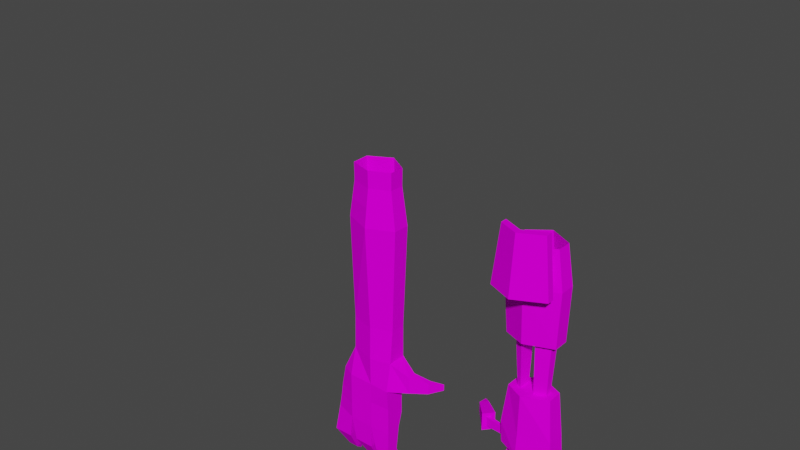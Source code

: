 # Source: MODEL_MODELVIEW_HANDS.blend  (saved by Blender 2.83.18; exported with 4.5.12 LTS)
import bpy
from mathutils import Matrix  # noqa: F401  (used for matrix-valued properties, if any)

bpy.ops.wm.read_factory_settings(use_empty=True)
scene = bpy.context.scene
scene.name = 'Scene'

# ---- images (referenced by path relative to the original .blend; pixels are not part of the script)
import os
ASSET_DIR = os.environ.get("B2B_ASSET_DIR", "")  # directory of the original .blend (textures are referenced by path, not embedded)
HERE = os.path.dirname(os.path.abspath(__file__))  # packed textures are extracted next to this script under _unpacked/

def load_image(name, relpath, width, height, colorspace="sRGB"):
    """Load a texture the original file referenced (path relative to the .blend, or extracted next to this script)."""
    p = next((c for c in (os.path.join(HERE, relpath), os.path.join(ASSET_DIR, relpath)) if relpath and os.path.exists(c)), "")
    if p:
        img = bpy.data.images.load(p, check_existing=True)
        img.name = name
    else:  # same state as the original file: an image datablock whose file is absent (Cycles renders it pink)
        img = bpy.data.images.new(name, width, height)
        img.source = "FILE"
        img.filepath = "//" + (relpath or name)
    img.colorspace_settings.name = colorspace
    return img
img_ms_modelview_wep_00_txt_png = load_image('MS_MODELVIEW_WEP_00_TXT.png', 'MS_MODELVIEW_WEP_00_TXT.png', 1024, 1024, 'sRGB')

# ---- materials (node trees are filled in below, after node groups)
mat_material = bpy.data.materials.new('Material')
mat_material.use_transparent_shadow = False

# ---- material node trees
mat_material.use_nodes = True; mat_material.node_tree.nodes.clear()
_N = mat_material.node_tree.nodes; _L = mat_material.node_tree.links
n0 = _N.new('ShaderNodeOutputMaterial'); n0.name = 'Material Output'; n0.location = (300, 300)
n1 = _N.new('ShaderNodeBsdfPrincipled'); n1.name = 'Principled BSDF'; n1.location = (10, 300)
n1.distribution = 'GGX'
n1.subsurface_method = 'BURLEY'
n1.inputs[3].default_value = 1.45
n1.inputs[13].default_value = 0.0
n1.inputs[27].default_value = (0.0, 0.0, 0.0, 1.0)
n1.inputs[28].default_value = 1.0
n2 = _N.new('ShaderNodeTexImage'); n2.name = 'Image Texture'; n2.location = (-280, 280)
n2.image = img_ms_modelview_wep_00_txt_png
n2.interpolation = 'Closest'
_L.new(n1.outputs[0], n0.inputs[0])
_L.new(n2.outputs[0], n1.inputs[0])
n0.is_active_output = True

# ---- world
world_world = bpy.data.worlds.new('World'); scene.world = world_world
world_world.use_nodes = True; world_world.node_tree.nodes.clear()
_N = world_world.node_tree.nodes; _L = world_world.node_tree.links
n0 = _N.new('ShaderNodeOutputWorld'); n0.name = 'World Output'; n0.location = (300, 300)
n1 = _N.new('ShaderNodeBackground'); n1.name = 'Background'; n1.location = (10, 300)
n1.inputs[0].default_value = (0.05088, 0.05088, 0.05088, 1.0)
_L.new(n1.outputs[0], n0.inputs[0])
n0.is_active_output = True
world_world.color = (0.05088, 0.05088, 0.05088)
world_world.use_sun_shadow = False
world_world.sun_shadow_jitter_overblur = 0.0

# ---- meshes
me_cube_002 = bpy.data.meshes.new('Cube.002')
me_cube_002.from_pydata([(0.04424, -0.0004766, -0.09646), (0.0763, 0.00727, -0.09578), (0.05274, -0.0004766, -0.09646), (0.06779, 0.00727, -0.09578), (0.0763, -0.0004766, -0.09646), (0.04424, 0.00727, -0.09578), (0.06779, -0.0004766, -0.09646), (0.05274, 0.00727, -0.09578), (0.0431, -0.009869, -0.07533), (0.0431, -0.004579, -0.07487), (0.05388, -0.009869, -0.07533), (0.05388, -0.004579, -0.07487), (0.04579, -0.01104, -0.05205), (0.04579, -0.0002047, -0.05227), (0.05006, -0.0108, -0.05248), (0.05006, -0.0005505, -0.05244), (0.04667, 0.007421, -0.1031), (0.05031, 0.007421, -0.1031), (0.06666, -0.009869, -0.07533), (0.06666, -0.004579, -0.07487), (0.07743, -0.009869, -0.07533), (0.07743, -0.004579, -0.07487), (0.07048, -0.01064, -0.05266), (0.07048, -0.0007695, -0.05266), (0.07361, -0.01064, -0.05266), (0.07361, -0.0007695, -0.05266), (0.07022, 0.007421, -0.1031), (0.07387, 0.007421, -0.1031), (0.1032, 0.00727, -0.09578), (0.09473, 0.00727, -0.09578), (0.1032, -0.0004766, -0.09646), (0.09473, -0.0004766, -0.09646), (0.09359, -0.009869, -0.07533), (0.09359, -0.004579, -0.07487), (0.1044, -0.009869, -0.07533), (0.1044, -0.004579, -0.07487), (0.09741, -0.01029, -0.05248), (0.0974, -0.0001704, -0.0523), (0.09938, -0.01004, -0.05178), (0.0994, 0.0002859, -0.05263), (0.09716, 0.007421, -0.1031), (0.1008, 0.007421, -0.1031), (0.0758, -0.006445, -0.02566), (0.05257, -0.003616, -0.007394), (0.05246, -0.0006314, -0.007539), (0.07086, -0.01419, 0.00738), (0.05209, -0.0005219, -0.001107), (0.05187, -0.003569, -0.0009811), (0.09068, 0.002416, -0.01112), (0.06502, 0.00241, -0.011), (0.09473, -0.007017, 0.00738), (0.06502, -0.006409, -0.01011), (0.09473, 0.00814, 0.00738), (0.01961, 0.01074, -0.0005039), (0.01961, 0.01074, -0.008379), (0.02425, 0.01624, -0.0005039), (0.02425, 0.01624, -0.008379), (0.03507, -0.001434, -0.0003315), (0.0371, 0.0009814, -0.0003315), (0.03507, -0.001434, -0.008551), (0.0371, 0.0009814, -0.008551), (0.07658, 0.008211, 0.04185), (0.07082, 0.01043, 0.00738), (0.0188, 0.02025, -0.002754), (0.0188, 0.02025, -0.006129), (0.09068, -0.003114, -0.01023), (0.0758, 0.001924, -0.02566), (0.06176, -0.002856, 0.04185), (0.06176, 0.003954, 0.04185), (0.07656, -0.004773, 0.04185), (0.08512, 0.004638, 0.04185), (0.08515, -0.000864, 0.04185), (0.07083, 0.02241, 0.132), (0.05543, -0.009903, 0.1372), (0.04931, 0.006329, 0.1307), (0.07578, -0.01432, 0.1381), (0.09412, 0.00814, 0.1315), (0.08819, -0.007417, 0.1378), (0.05327, -0.001717, -0.02951), (0.05327, -0.006445, -0.02951), (0.09377, -0.0004352, -0.02985), (0.09377, -0.006445, -0.02985), (0.08478, -0.006661, 0.1577), (0.08879, 0.00814, 0.1628), (0.07097, 0.01653, 0.1632), (0.0545, 0.006329, 0.1622), (0.05875, -0.008699, 0.1573), (0.07587, -0.01162, 0.158), (-0.05336, -0.0004766, -0.09646), (-0.08418, 0.00727, -0.09578), (-0.06231, -0.0004766, -0.09646), (-0.07568, 0.00727, -0.09578), (-0.08418, -0.0004766, -0.09646), (-0.05336, 0.00727, -0.09578), (-0.07568, -0.0004766, -0.09646), (-0.06231, 0.00727, -0.09578), (-0.05336, -0.01267, -0.07557), (-0.05336, -0.001778, -0.07462), (-0.06626, -0.01267, -0.07557), (-0.06626, -0.001778, -0.07462), (-0.05336, -0.01221, -0.05374), (-0.05336, 0.0009436, -0.05374), (-0.07039, -0.01371, -0.05374), (-0.07039, 0.004485, -0.05374), (-0.05624, 0.007421, -0.1031), (-0.05988, 0.007421, -0.1031), (-0.07173, -0.01267, -0.07557), (-0.07173, -0.001778, -0.07462), (-0.08813, -0.01267, -0.07557), (-0.08813, -0.001778, -0.07462), (-0.05336, 0.004757, -0.04086), (-0.07039, -0.01371, -0.04086), (-0.09139, -0.01371, -0.05374), (-0.09139, 0.004485, -0.05374), (-0.07811, 0.007421, -0.1031), (-0.08175, 0.007421, -0.1031), (-0.1072, 0.00727, -0.09578), (-0.09867, 0.00727, -0.09578), (-0.1072, -0.0004766, -0.09646), (-0.09867, -0.0004766, -0.09646), (-0.09472, -0.01267, -0.07557), (-0.09472, -0.001778, -0.07462), (-0.1111, -0.01267, -0.07557), (-0.1111, -0.001778, -0.07462), (-0.05336, -0.01221, -0.04086), (-0.07039, 0.004757, -0.04086), (-0.1103, -0.007881, -0.05374), (-0.1103, 0.001796, -0.05374), (-0.1011, 0.007421, -0.1031), (-0.1047, 0.007421, -0.1031), (-0.05336, -0.01416, -0.01129), (-0.05336, 0.005196, -0.01129), (-0.07039, -0.01412, 0.01301), (-0.05336, 0.006587, 0.01301), (-0.05336, -0.009258, 0.01301), (-0.07039, 0.005196, -0.01129), (-0.09139, -0.007881, 0.01301), (-0.07039, -0.01371, -0.01129), (-0.09139, 0.00659, 0.01301), (-0.02611, 0.004987, -0.002191), (-0.02611, 0.004987, -0.01129), (-0.02816, 0.0101, -0.002191), (-0.02816, 0.0101, -0.01129), (-0.03845, -0.004099, 0.003715), (-0.03935, 0.003646, 0.003715), (-0.03845, -0.004099, -0.01129), (-0.03935, 0.003646, -0.01129), (-0.07039, 0.01657, 0.04185), (-0.07039, 0.01104, 0.01301), (-0.01964, 0.01695, -0.005566), (-0.01964, 0.01695, -0.01129), (-0.05336, -0.006445, 0.04185), (-0.05336, 0.006587, 0.04185), (-0.07039, -0.01348, 0.04185), (-0.09071, 0.00659, 0.04185), (-0.09071, -0.007881, 0.04185), (-0.07039, 0.02241, 0.1313), (-0.04931, -0.007839, 0.1312), (-0.04931, 0.006587, 0.1307), (-0.07039, -0.01782, 0.1313), (-0.09412, 0.00659, 0.131), (-0.09412, -0.007881, 0.131), (-0.08879, -0.007881, 0.1624), (-0.08879, 0.00659, 0.1624), (-0.07039, 0.01653, 0.1627), (-0.0545, 0.006587, 0.1622), (-0.0545, -0.00596, 0.1626), (-0.07039, -0.0136, 0.1627), (0.07654, 0.01105, 0.08657), (0.08679, 0.006682, 0.08573), (0.05838, -0.003562, 0.0864), (0.05838, 0.005518, 0.08626), (0.08681, -0.001235, 0.08684), (0.07652, -0.006492, 0.08745), (0.05841, -0.0008645, -0.01062), (0.05187, 0.006329, 0.00738), (0.05154, -0.006838, 0.00738), (0.05841, -0.003354, -0.01069), (0.03935, 0.003646, 0.003152), (0.03282, -0.004099, 0.003152), (0.03935, 0.003646, -0.01204), (0.03282, -0.004099, -0.01204), (0.04029, -0.001778, -0.07462), (0.04029, -0.01267, -0.07557), (0.05669, -0.001778, -0.07462), (0.05669, -0.01267, -0.07557), (0.06384, -0.01267, -0.07557), (0.08025, -0.01267, -0.07557), (0.08025, -0.001778, -0.07462), (0.06384, -0.001778, -0.07462), (0.09078, -0.01267, -0.07557), (0.1072, -0.01267, -0.07557), (0.1072, -0.001778, -0.07462), (0.09078, -0.001778, -0.07462), (0.04298, 0.002845, -0.05242), (0.04298, -0.01402, -0.05242), (0.05286, 0.002043, -0.05242), (0.05286, -0.01346, -0.05242), (0.06767, 0.002043, -0.05242), (0.06767, -0.01346, -0.05242), (0.07642, 0.002043, -0.05242), (0.07642, -0.01346, -0.05242), (0.0946, 0.002043, -0.05242), (0.0946, -0.01346, -0.05242), (0.1022, 0.00385, -0.05242), (0.1022, -0.01253, -0.05242), (0.07552, -0.01026, -0.06399), (0.07552, -0.002674, -0.06376), (0.06857, -0.002674, -0.06376), (0.06857, -0.01026, -0.06399), (0.1019, -0.009953, -0.06356), (0.1019, -0.002147, -0.06375), (0.09549, -0.002375, -0.06359), (0.0955, -0.01008, -0.0639), (0.04444, -0.01046, -0.06369), (0.05197, -0.01033, -0.0639), (0.05197, -0.002565, -0.06365), (0.04444, -0.002392, -0.06357), (0.04478, 0.000175, -0.008045), (0.04382, -0.002525, -0.007972), (0.04347, -0.002501, -0.0006563), (0.04459, 0.0002298, -0.0007191), (0.06494, 0.00119, -0.026), (0.09925, 0.004516, -0.03113), (0.06494, -0.006445, -0.026), (0.09925, -0.01207, -0.03113), (0.04788, -0.01207, -0.03113), (0.04788, 0.002724, -0.03113), (0.07201, -0.01207, -0.02438), (0.07201, 0.008314, -0.02438), (0.05278, 0.002603, -0.01097), (0.07627, 0.004859, -0.01094), (0.07627, -0.00761, -0.01012), (0.05278, -0.006932, -0.01053), (0.09631, 0.00814, -0.01072), (0.09631, -0.007237, -0.01072), (0.07064, -0.01522, -0.01047), (0.07064, 0.01148, -0.01047), (0.09071, 0.00814, 0.04185), (0.09071, -0.004513, 0.04185), (0.06549, 0.006345, 0.04185), (0.06547, -0.004627, 0.04185), (0.05626, 0.006329, 0.04185), (0.05622, -0.006445, 0.04185), (0.071, 0.01657, 0.04185), (0.071, -0.01348, 0.04185), (0.09241, -0.004689, 0.0859), (0.09241, 0.00814, 0.0859), (0.06531, -0.006807, 0.08755), (0.06532, 0.009626, 0.08632), (0.07092, 0.01949, 0.08742), (0.05279, 0.006329, 0.08584), (0.05277, -0.007142, 0.08584), (0.07092, -0.01565, 0.08742), (0.08596, 0.00566, 0.06346), (0.07656, 0.00963, 0.0645), (0.07654, -0.005633, 0.06525), (0.08598, -0.001049, 0.06438), (0.06007, -0.003209, 0.06412), (0.06539, -0.005717, 0.06522), (0.06541, 0.007986, 0.06419), (0.06007, 0.004736, 0.06397), (0.05543, -0.02115, 0.1372), (0.06576, -0.02595, 0.1379), (0.08819, -0.01867, 0.1378), (0.08478, -0.01791, 0.1577), (0.05875, -0.01995, 0.1573), (0.06585, -0.02324, 0.1578), (0.04931, -0.02471, 0.1312), (0.07083, -0.03469, 0.132), (0.09412, -0.02174, 0.1315), (0.07097, -0.03047, 0.18), (0.08879, -0.02056, 0.1797), (0.0545, -0.02283, 0.1795), (0.06576, -0.0147, 0.1379), (0.09412, -0.004864, 0.1315), (0.06585, -0.01199, 0.1578), (0.08879, -0.003683, 0.1628), (0.04931, -0.007839, 0.1312), (0.07083, -0.01782, 0.132), (0.07097, -0.0136, 0.1632), (0.0545, -0.00596, 0.1626), (0.04931, -0.01909, 0.1312), (0.07578, -0.02557, 0.1381), (0.07587, -0.02287, 0.158), (0.0545, -0.01721, 0.1795), (0.07083, -0.02907, 0.132), (0.09412, -0.01611, 0.1315), (0.07097, -0.02485, 0.18), (0.08879, -0.01493, 0.1797), (-0.09139, -0.01371, -0.04086), (-0.09139, 0.004757, -0.04086), (-0.108, -0.007881, -0.04086), (-0.108, 0.004757, -0.04086), (-0.05336, 0.004739, -0.02949), (-0.07039, -0.01371, -0.02949), (-0.05336, -0.01231, -0.02949), (-0.07039, 0.004739, -0.02949), (-0.09139, -0.01371, -0.02949), (-0.09139, 0.004739, -0.02949), (-0.1065, -0.007881, -0.02949), (-0.1063, 0.004739, -0.02949), (-0.09139, -0.01371, -0.01129), (-0.09139, 0.005196, -0.01129), (-0.103, -0.007881, -0.01129), (-0.103, 0.005196, -0.01129), (-0.09145, 0.00659, 0.1467), (-0.05191, 0.006587, 0.1465), (-0.07039, -0.01571, 0.147), (-0.09145, -0.007881, 0.1467), (-0.07039, 0.01947, 0.147), (-0.05191, -0.006899, 0.1469), (-0.08904, -0.007881, 0.177), (-0.07039, 0.01618, 0.1772), (-0.05427, -0.006111, 0.1771), (-0.08904, 0.00659, 0.177), (-0.05427, 0.006587, 0.1767), (-0.07039, -0.01386, 0.1772)], [], [(7, 17, 16, 5), (17, 7, 2), (27, 1, 4), (2, 0, 16, 17), (4, 6, 26, 27), (0, 183, 182, 5), (5, 182, 184, 7), (184, 185, 2, 7), (1, 27, 26, 3), (2, 185, 183, 0), (5, 16, 0), (6, 186, 189, 3), (3, 189, 188, 1), (188, 187, 4, 1), (4, 187, 186, 6), (3, 26, 6), (41, 28, 30), (30, 31, 40, 41), (28, 41, 40, 29), (31, 190, 193, 29), (29, 193, 192, 28), (192, 191, 30, 28), (30, 191, 190, 31), (29, 40, 31), (200, 202, 203, 201), (196, 198, 199, 197), (244, 62, 175, 242), (238, 52, 62, 244), (50, 235, 234, 52), (243, 176, 45, 245), (56, 64, 63, 55), (64, 56, 54), (54, 53, 63, 64), (53, 179, 178, 55), (55, 178, 180, 56), (180, 181, 54, 56), (225, 205, 204, 223), (54, 181, 179, 53), (55, 63, 53), (216, 11, 9, 217), (176, 243, 242, 175), (197, 226, 195), (45, 236, 235, 50), (62, 237, 230, 175), (52, 234, 237, 62), (239, 50, 52, 238), (176, 233, 236, 45), (245, 45, 50, 239), (246, 275, 279, 253), (252, 278, 74, 251), (247, 76, 275, 246), (253, 279, 278, 252), (250, 72, 76, 247), (251, 74, 72, 250), (199, 201, 228), (229, 200, 198), (232, 42, 81, 65), (227, 194, 195, 226), (197, 199, 228, 226), (196, 194, 227), (198, 196, 227, 229), (205, 225, 203), (51, 224, 222, 49), (204, 202, 223), (202, 200, 229, 223), (203, 225, 228, 201), (278, 281, 85, 74), (72, 84, 83, 76), (74, 85, 84, 72), (76, 83, 277, 275), (95, 93, 104, 105), (105, 90, 95), (115, 92, 89), (108, 106, 102, 112), (90, 105, 104, 88), (92, 115, 114, 94), (98, 96, 100, 102), (88, 93, 97, 96), (93, 95, 99, 97), (99, 95, 90, 98), (97, 99, 103, 101), (99, 98, 102, 103), (96, 97, 101, 100), (89, 91, 114, 115), (90, 88, 96, 98), (93, 88, 104), (94, 91, 107, 106), (91, 89, 109, 107), (109, 89, 92, 108), (107, 109, 113, 103), (109, 108, 112, 113), (106, 107, 103, 102), (92, 94, 106, 108), (91, 94, 114), (129, 118, 116), (122, 120, 112, 126), (118, 129, 128, 119), (116, 117, 128, 129), (119, 117, 121, 120), (117, 116, 123, 121), (123, 116, 118, 122), (121, 123, 127, 113), (123, 122, 126, 127), (120, 121, 113, 112), (118, 119, 120, 122), (117, 119, 128), (103, 113, 291, 125), (112, 102, 111, 290), (147, 152, 133, 148), (154, 147, 148, 138), (304, 136, 138, 305), (151, 153, 132, 134), (142, 141, 149, 150), (150, 140, 142), (140, 150, 149, 139), (145, 143, 134, 130), (139, 141, 144, 143), (141, 142, 146, 144), (146, 142, 140, 145), (144, 146, 131, 133), (146, 145, 130, 131), (143, 144, 133, 134), (140, 139, 143, 145), (141, 139, 149), (136, 304, 302), (134, 133, 152, 151), (148, 135, 303, 138), (148, 133, 131, 135), (137, 132, 136, 302), (155, 154, 138, 136), (134, 132, 137, 130), (153, 155, 136, 132), (155, 153, 159, 161), (151, 152, 158, 157), (154, 155, 161, 160), (153, 151, 157, 159), (147, 154, 160, 156), (152, 147, 156, 158), (305, 138, 303), (309, 308, 167, 162), (311, 307, 165, 166), (308, 311, 166, 167), (310, 306, 163, 164), (307, 310, 164, 165), (306, 309, 162, 163), (255, 61, 69, 256), (215, 10, 11, 216), (214, 8, 10, 215), (231, 66, 42, 232), (177, 79, 224, 51), (46, 175, 230, 44), (47, 176, 175, 46), (43, 233, 176, 47), (44, 230, 233, 43), (58, 178, 179, 57), (60, 180, 178, 58), (59, 181, 180, 60), (57, 179, 181, 59), (218, 44, 43, 219), (219, 43, 47, 220), (220, 47, 46, 221), (221, 46, 44, 218), (9, 182, 183, 8), (11, 184, 182, 9), (10, 185, 184, 11), (8, 183, 185, 10), (18, 186, 187, 20), (20, 187, 188, 21), (19, 189, 186, 18), (21, 188, 189, 19), (32, 190, 191, 34), (34, 191, 192, 35), (33, 193, 190, 32), (35, 192, 193, 33), (12, 195, 194, 13), (13, 194, 196, 15), (15, 196, 197, 14), (14, 197, 195, 12), (22, 199, 198, 23), (23, 198, 200, 25), (25, 200, 201, 24), (24, 201, 199, 22), (36, 203, 202, 37), (37, 202, 204, 39), (39, 204, 205, 38), (38, 205, 203, 36), (217, 9, 8, 214), (206, 20, 21, 207), (207, 21, 19, 208), (208, 19, 18, 209), (209, 18, 20, 206), (210, 34, 35, 211), (211, 35, 33, 212), (212, 33, 32, 213), (213, 32, 34, 210), (22, 209, 206, 24), (23, 208, 209, 22), (25, 207, 208, 23), (24, 206, 207, 25), (36, 213, 210, 38), (37, 212, 213, 36), (39, 211, 212, 37), (38, 210, 211, 39), (13, 217, 214, 12), (12, 214, 215, 14), (14, 215, 216, 15), (15, 216, 217, 13), (58, 221, 218, 60), (57, 220, 221, 58), (59, 219, 220, 57), (60, 218, 219, 59), (80, 223, 229, 66), (66, 229, 228, 42), (42, 228, 225, 81), (81, 225, 223, 80), (78, 227, 226, 79), (79, 226, 228, 224), (222, 229, 227, 78), (224, 228, 229, 222), (174, 230, 237, 49), (51, 236, 233, 177), (49, 237, 236, 51), (177, 233, 230, 174), (48, 234, 235, 65), (65, 235, 236, 232), (231, 237, 234, 48), (232, 236, 237, 231), (65, 81, 80, 48), (48, 80, 66, 231), (49, 222, 78, 174), (174, 78, 79, 177), (254, 70, 61, 255), (257, 71, 70, 254), (256, 69, 71, 257), (71, 239, 238, 70), (70, 238, 244, 61), (69, 245, 239, 71), (61, 244, 245, 69), (68, 242, 243, 67), (240, 244, 242, 68), (67, 243, 245, 241), (241, 245, 244, 240), (169, 247, 246, 172), (172, 246, 253, 173), (168, 250, 247, 169), (173, 253, 250, 168), (171, 251, 250, 249), (248, 253, 252, 170), (170, 252, 251, 171), (249, 250, 253, 248), (258, 67, 241, 259), (259, 241, 240, 260), (260, 240, 68, 261), (261, 68, 67, 258), (173, 256, 257, 172), (172, 257, 254, 169), (169, 254, 255, 168), (168, 255, 256, 173), (171, 261, 258, 170), (249, 260, 261, 171), (248, 259, 260, 249), (170, 258, 259, 248), (263, 274, 276, 267), (270, 272, 271, 269), (269, 271, 273, 268), (286, 269, 268, 282), (288, 271, 272, 289), (289, 272, 270, 287), (287, 270, 269, 286), (285, 273, 271, 288), (282, 268, 273, 285), (75, 279, 275, 77), (87, 280, 279, 75), (77, 275, 277, 82), (82, 277, 280, 87), (73, 278, 279, 274), (274, 279, 280, 276), (86, 281, 278, 73), (276, 280, 281, 86), (263, 286, 282, 262), (267, 288, 286, 263), (262, 282, 285, 266), (266, 285, 288, 267), (264, 287, 286, 283), (283, 286, 288, 284), (265, 289, 287, 264), (284, 288, 289, 265), (267, 276, 86, 266), (266, 86, 73, 262), (262, 73, 274, 263), (264, 77, 82, 265), (265, 82, 87, 284), (284, 87, 75, 283), (283, 75, 77, 264), (102, 100, 124, 111), (113, 127, 293, 291), (101, 103, 125, 110), (126, 112, 290, 292), (100, 101, 110, 124), (127, 126, 292, 293), (292, 290, 298, 300), (290, 111, 295, 298), (293, 292, 300, 301), (125, 291, 299, 297), (291, 293, 301, 299), (111, 124, 296, 295), (124, 110, 294, 296), (110, 125, 297, 294), (300, 298, 302, 304), (301, 300, 304, 305), (294, 297, 135, 131), (299, 301, 305, 303), (296, 294, 131, 130), (295, 296, 130, 137), (297, 299, 303, 135), (298, 295, 137, 302), (160, 161, 309, 306), (158, 156, 310, 307), (156, 160, 306, 310), (159, 157, 311, 308), (157, 158, 307, 311), (161, 159, 308, 309), (162, 167, 317, 312), (166, 165, 316, 314), (167, 166, 314, 317), (164, 163, 315, 313), (165, 164, 313, 316), (163, 162, 312, 315)])
_uv = me_cube_002.uv_layers.new(name='UVMap')
_uv.uv.foreach_set('vector', [0.8993, 0.3406, 0.9125, 0.3498, 0.9188, 0.3599, 0.8847, 0.3709, 0.9125, 0.3498, 0.8993, 0.3406, 0.9122, 0.3293, 0.8864, 0.09072, 0.8732, 0.08151, 0.8861, 0.07016, 0.9122, 0.3293, 0.9332, 0.3306, 0.9188, 0.3599, 0.9125, 0.3498, 0.8861, 0.07016, 0.9071, 0.07149, 0.8927, 0.1008, 0.8864, 0.09072, 0.9332, 0.3306, 0.9277, 0.2879, 0.9492, 0.2753, 0.9492, 0.3489, 0.8847, 0.3709, 0.8192, 0.2855, 0.8888, 0.2995, 0.8993, 0.3406, 0.8888, 0.2995, 0.9068, 0.2949, 0.9122, 0.3293, 0.8993, 0.3406, 0.8732, 0.08151, 0.8864, 0.09072, 0.8927, 0.1008, 0.8587, 0.1118, 0.9122, 0.3293, 0.9068, 0.2949, 0.9277, 0.2879, 0.9332, 0.3306, 0.9492, 0.3489, 0.9188, 0.3599, 0.9332, 0.3306, 0.9071, 0.07149, 0.9016, 0.02876, 0.9231, 0.01619, 0.9231, 0.08978, 0.8587, 0.1118, 0.7931, 0.02643, 0.8627, 0.04043, 0.8732, 0.08151, 0.8627, 0.04043, 0.8807, 0.03583, 0.8861, 0.07016, 0.8732, 0.08151, 0.8861, 0.07016, 0.8807, 0.03583, 0.9016, 0.02876, 0.9071, 0.07149, 0.9231, 0.08978, 0.8927, 0.1008, 0.9071, 0.07149, 0.8864, 0.2163, 0.8732, 0.2071, 0.8861, 0.1957, 0.8861, 0.1957, 0.9071, 0.1971, 0.8927, 0.2264, 0.8864, 0.2163, 0.8732, 0.2071, 0.8864, 0.2163, 0.8927, 0.2264, 0.8587, 0.2374, 0.9071, 0.1971, 0.9016, 0.1543, 0.9231, 0.1418, 0.9231, 0.2154, 0.8587, 0.2374, 0.7931, 0.152, 0.8627, 0.166, 0.8732, 0.2071, 0.8627, 0.166, 0.8807, 0.1614, 0.8861, 0.1957, 0.8732, 0.2071, 0.8861, 0.1957, 0.8807, 0.1614, 0.9016, 0.1543, 0.9071, 0.1971, 0.9231, 0.2154, 0.8927, 0.2264, 0.9071, 0.1971, 0.934, 0.8965, 0.9332, 0.9422, 0.8942, 0.9416, 0.895, 0.8958, 0.935, 0.8372, 0.9344, 0.8744, 0.8954, 0.8738, 0.896, 0.8365, 0.2564, 0.4455, 0.1677, 0.4319, 0.1734, 0.3824, 0.2589, 0.4008, 0.2455, 0.4978, 0.1588, 0.4927, 0.1677, 0.4319, 0.2564, 0.4455, 0.1569, 0.5303, 0.1116, 0.5297, 0.113, 0.4907, 0.1588, 0.4927, 0.2522, 0.6245, 0.1687, 0.6419, 0.1623, 0.5917, 0.2481, 0.5837, 0.1866, 0.802, 0.1786, 0.8142, 0.1699, 0.8204, 0.1581, 0.7898, 0.1786, 0.8142, 0.1866, 0.802, 0.1957, 0.8131, 0.1957, 0.8131, 0.1959, 0.83, 0.1699, 0.8204, 0.1786, 0.8142, 0.1959, 0.83, 0.2289, 0.8258, 0.2461, 0.846, 0.1832, 0.8458, 0.1581, 0.7898, 0.2278, 0.7241, 0.2171, 0.7914, 0.1866, 0.802, 0.2171, 0.7914, 0.2208, 0.8061, 0.1957, 0.8131, 0.1866, 0.802, 0.7609, 0.463, 0.7069, 0.4618, 0.7087, 0.4206, 0.7627, 0.4213, 0.1957, 0.8131, 0.2208, 0.8061, 0.2289, 0.8258, 0.1959, 0.83, 0.1832, 0.8458, 0.1699, 0.8204, 0.1959, 0.83, 0.637, 0.8912, 0.642, 0.9198, 0.6149, 0.92, 0.6181, 0.8911, 0.1687, 0.6419, 0.2522, 0.6245, 0.2589, 0.6558, 0.174, 0.674, 0.7214, 0.5851, 0.7761, 0.5912, 0.7242, 0.6098, 0.1623, 0.5917, 0.1177, 0.5972, 0.1116, 0.5297, 0.1569, 0.5303, 0.1677, 0.4319, 0.1223, 0.4257, 0.1264, 0.3753, 0.1734, 0.3824, 0.1588, 0.4927, 0.113, 0.4907, 0.1223, 0.4257, 0.1677, 0.4319, 0.2436, 0.5295, 0.1569, 0.5303, 0.1588, 0.4927, 0.2455, 0.4978, 0.1687, 0.6419, 0.1246, 0.6465, 0.1177, 0.5972, 0.1623, 0.5917, 0.2481, 0.5837, 0.1623, 0.5917, 0.1569, 0.5303, 0.2436, 0.5295, 0.2864, 0.5362, 0.3978, 0.5355, 0.4024, 0.5969, 0.2908, 0.6016, 0.2905, 0.6563, 0.4053, 0.6532, 0.4084, 0.6889, 0.2912, 0.6913, 0.2869, 0.5028, 0.3984, 0.5052, 0.3978, 0.5355, 0.2864, 0.5362, 0.2908, 0.6016, 0.4024, 0.5969, 0.4053, 0.6532, 0.2905, 0.6563, 0.2924, 0.4385, 0.4045, 0.4428, 0.3984, 0.5052, 0.2869, 0.5028, 0.2899, 0.3794, 0.4083, 0.3753, 0.4045, 0.4428, 0.2924, 0.4385, 0.717, 0.5481, 0.7144, 0.5263, 0.7858, 0.5289, 0.7917, 0.3563, 0.7186, 0.3561, 0.722, 0.3344, 0.951, 0.7527, 0.9124, 0.7591, 0.8942, 0.7164, 0.9448, 0.7153, 0.7917, 0.6249, 0.742, 0.6482, 0.7242, 0.6098, 0.7761, 0.5912, 0.7214, 0.5851, 0.717, 0.5481, 0.7858, 0.5289, 0.7761, 0.5912, 0.7272, 0.2975, 0.7307, 0.2729, 0.7819, 0.2925, 0.722, 0.3344, 0.7272, 0.2975, 0.7819, 0.2925, 0.7917, 0.3563, 0.7069, 0.4618, 0.7609, 0.463, 0.709, 0.4809, 0.7228, 0.8944, 0.7627, 0.8955, 0.7621, 0.9146, 0.7244, 0.9166, 0.7087, 0.4206, 0.7114, 0.4012, 0.7627, 0.4213, 0.7114, 0.4012, 0.7186, 0.3561, 0.7917, 0.3563, 0.7627, 0.4213, 0.709, 0.4809, 0.7609, 0.463, 0.7858, 0.5289, 0.7144, 0.5263, 0.4053, 0.6532, 0.4836, 0.6376, 0.4905, 0.67, 0.4084, 0.6889, 0.4045, 0.4428, 0.4827, 0.4533, 0.4772, 0.5059, 0.3984, 0.5052, 0.4083, 0.3753, 0.4905, 0.4014, 0.4827, 0.4533, 0.4045, 0.4428, 0.3984, 0.5052, 0.4772, 0.5059, 0.4762, 0.5374, 0.3978, 0.5355, 0.6251, 0.6263, 0.6397, 0.6289, 0.632, 0.646, 0.6248, 0.6353, 0.6248, 0.6353, 0.6117, 0.6299, 0.6251, 0.6263, 0.5447, 0.4039, 0.5602, 0.4021, 0.5517, 0.4121, 0.6102, 0.4148, 0.617, 0.3753, 0.6749, 0.3855, 0.6598, 0.4407, 0.6117, 0.6299, 0.6248, 0.6353, 0.632, 0.646, 0.6043, 0.6482, 0.5602, 0.4021, 0.5447, 0.4039, 0.538, 0.4017, 0.5542, 0.3802, 0.5797, 0.5876, 0.5566, 0.6112, 0.518, 0.5671, 0.5544, 0.5372, 0.6571, 0.6321, 0.6397, 0.6289, 0.6453, 0.5741, 0.6749, 0.5721, 0.6397, 0.6289, 0.6251, 0.6263, 0.6072, 0.5778, 0.6453, 0.5741, 0.6072, 0.5778, 0.6251, 0.6263, 0.6117, 0.6299, 0.5797, 0.5876, 0.6453, 0.5741, 0.6072, 0.5778, 0.5952, 0.5177, 0.6388, 0.5173, 0.6072, 0.5778, 0.5797, 0.5876, 0.5544, 0.5372, 0.5952, 0.5177, 0.6749, 0.5721, 0.6453, 0.5741, 0.6388, 0.5173, 0.6708, 0.5167, 0.5517, 0.4121, 0.5376, 0.4179, 0.538, 0.4017, 0.5447, 0.4039, 0.6117, 0.6299, 0.6043, 0.6482, 0.5566, 0.6112, 0.5797, 0.5876, 0.6397, 0.6289, 0.6571, 0.6321, 0.632, 0.646, 0.5211, 0.422, 0.5376, 0.4179, 0.5565, 0.4714, 0.5301, 0.4859, 0.5376, 0.4179, 0.5517, 0.4121, 0.594, 0.4389, 0.5565, 0.4714, 0.594, 0.4389, 0.5517, 0.4121, 0.5602, 0.4021, 0.6102, 0.4148, 0.5565, 0.4714, 0.594, 0.4389, 0.6376, 0.4816, 0.5952, 0.5177, 0.594, 0.4389, 0.6102, 0.4148, 0.6598, 0.4407, 0.6376, 0.4816, 0.5301, 0.4859, 0.5565, 0.4714, 0.5952, 0.5177, 0.5544, 0.5372, 0.5602, 0.4021, 0.5542, 0.3802, 0.617, 0.3753, 0.6102, 0.4148, 0.5376, 0.4179, 0.5211, 0.422, 0.538, 0.4017, 0.6527, 0.08394, 0.6652, 0.07406, 0.6633, 0.08725, 0.7101, 0.06163, 0.7051, 0.02349, 0.7626, 0.01375, 0.7631, 0.06582, 0.6652, 0.07406, 0.6527, 0.08394, 0.6454, 0.08583, 0.6482, 0.05714, 0.6633, 0.08725, 0.6543, 0.1003, 0.6454, 0.08583, 0.6527, 0.08394, 0.6424, 0.1134, 0.6543, 0.1003, 0.7017, 0.1345, 0.6891, 0.1633, 0.6543, 0.1003, 0.6633, 0.08725, 0.7102, 0.08666, 0.7017, 0.1345, 0.7102, 0.08666, 0.6633, 0.08725, 0.6652, 0.07406, 0.7101, 0.06163, 0.7017, 0.1345, 0.7102, 0.08666, 0.7656, 0.0912, 0.7656, 0.1438, 0.7102, 0.08666, 0.7101, 0.06163, 0.7631, 0.06582, 0.7656, 0.0912, 0.6891, 0.1633, 0.7017, 0.1345, 0.7656, 0.1438, 0.7458, 0.1892, 0.6652, 0.07406, 0.6482, 0.05714, 0.7051, 0.02349, 0.7101, 0.06163, 0.6543, 0.1003, 0.6424, 0.1134, 0.6454, 0.08583, 0.03301, 0.2743, 0.02313, 0.2242, 0.05399, 0.2189, 0.06362, 0.2678, 0.01844, 0.1066, 0.02489, 0.05538, 0.05621, 0.05952, 0.04951, 0.1101, 0.272, 0.238, 0.2709, 0.2882, 0.1985, 0.2875, 0.1959, 0.243, 0.2671, 0.1789, 0.272, 0.238, 0.1959, 0.243, 0.1854, 0.1836, 0.1132, 0.1494, 0.1835, 0.141, 0.1854, 0.1836, 0.1151, 0.1786, 0.2677, 0.03627, 0.2668, 0.08409, 0.1901, 0.0799, 0.195, 0.03454, 0.3778, 0.8265, 0.3967, 0.8146, 0.4014, 0.8452, 0.3831, 0.8338, 0.3831, 0.8338, 0.3709, 0.8324, 0.3778, 0.8265, 0.3709, 0.8324, 0.3831, 0.8338, 0.4014, 0.8452, 0.3672, 0.8525, 0.3393, 0.8201, 0.3288, 0.855, 0.2864, 0.8678, 0.2962, 0.8087, 0.4097, 0.8095, 0.3967, 0.8146, 0.3888, 0.7745, 0.4092, 0.7677, 0.3967, 0.8146, 0.3778, 0.8265, 0.3541, 0.8056, 0.3888, 0.7745, 0.3541, 0.8056, 0.3778, 0.8265, 0.3709, 0.8324, 0.3393, 0.8201, 0.3888, 0.7745, 0.3541, 0.8056, 0.3309, 0.7768, 0.369, 0.7303, 0.3541, 0.8056, 0.3393, 0.8201, 0.2962, 0.8087, 0.3309, 0.7768, 0.4092, 0.7677, 0.3888, 0.7745, 0.369, 0.7303, 0.4097, 0.7188, 0.3709, 0.8324, 0.3672, 0.8525, 0.3288, 0.855, 0.3393, 0.8201, 0.3967, 0.8146, 0.4097, 0.8095, 0.4014, 0.8452, 0.1835, 0.141, 0.1132, 0.1494, 0.1192, 0.1204, 0.1978, 0.3271, 0.1985, 0.2875, 0.2709, 0.2882, 0.27, 0.3212, 0.1959, 0.243, 0.1337, 0.2542, 0.1225, 0.2042, 0.1854, 0.1836, 0.1959, 0.243, 0.1985, 0.2875, 0.1403, 0.2955, 0.1337, 0.2542, 0.128, 0.07007, 0.1901, 0.0799, 0.1835, 0.141, 0.1192, 0.1204, 0.266, 0.1408, 0.2671, 0.1789, 0.1854, 0.1836, 0.1835, 0.141, 0.195, 0.03454, 0.1901, 0.0799, 0.128, 0.07007, 0.1341, 0.02845, 0.2668, 0.08409, 0.266, 0.1408, 0.1835, 0.141, 0.1901, 0.0799, 0.266, 0.1408, 0.2668, 0.08409, 0.4911, 0.07857, 0.4874, 0.1396, 0.27, 0.3212, 0.2709, 0.2882, 0.4896, 0.3, 0.4932, 0.3362, 0.2671, 0.1789, 0.266, 0.1408, 0.4874, 0.1396, 0.4867, 0.1733, 0.2668, 0.08409, 0.2677, 0.03627, 0.4933, 0.02008, 0.4911, 0.07857, 0.272, 0.238, 0.2671, 0.1789, 0.4867, 0.1733, 0.4894, 0.2384, 0.2709, 0.2882, 0.272, 0.238, 0.4894, 0.2384, 0.4896, 0.3, 0.1151, 0.1786, 0.1854, 0.1836, 0.1225, 0.2042, 0.5262, 0.1383, 0.5304, 0.08105, 0.5721, 0.08404, 0.5687, 0.1374, 0.5349, 0.3294, 0.5295, 0.2947, 0.5717, 0.2878, 0.5764, 0.3215, 0.5304, 0.08105, 0.535, 0.02763, 0.5764, 0.03662, 0.5721, 0.08404, 0.527, 0.2374, 0.5258, 0.1752, 0.5683, 0.1779, 0.5686, 0.236, 0.5295, 0.2947, 0.527, 0.2374, 0.5686, 0.236, 0.5717, 0.2878, 0.5258, 0.1752, 0.5262, 0.1383, 0.5687, 0.1374, 0.5683, 0.1779, 0.074, 0.7314, 0.1306, 0.7387, 0.1284, 0.7712, 0.06958, 0.7695, 0.6565, 0.8918, 0.6553, 0.9209, 0.642, 0.9198, 0.637, 0.8912, 0.6752, 0.8889, 0.6822, 0.9175, 0.6553, 0.9209, 0.6565, 0.8918, 0.9517, 0.7841, 0.9142, 0.78, 0.9124, 0.7591, 0.951, 0.7527, 0.7248, 0.8761, 0.7736, 0.8668, 0.7627, 0.8955, 0.7228, 0.8944, 0.1502, 0.6598, 0.174, 0.674, 0.1264, 0.6708, 0.1341, 0.6615, 0.1496, 0.6522, 0.1687, 0.6419, 0.174, 0.674, 0.1502, 0.6598, 0.1335, 0.654, 0.1246, 0.6465, 0.1687, 0.6419, 0.1496, 0.6522, 0.1341, 0.6615, 0.1264, 0.6708, 0.1246, 0.6465, 0.1335, 0.654, 0.2444, 0.8282, 0.2461, 0.846, 0.2289, 0.8258, 0.2356, 0.8209, 0.2321, 0.7901, 0.2171, 0.7914, 0.2278, 0.7241, 0.2461, 0.7509, 0.2306, 0.8015, 0.2208, 0.8061, 0.2171, 0.7914, 0.2321, 0.7901, 0.2356, 0.8209, 0.2289, 0.8258, 0.2208, 0.8061, 0.2306, 0.8015, 0.4614, 0.9013, 0.4808, 0.9021, 0.4816, 0.9096, 0.4594, 0.9082, 0.4594, 0.9082, 0.4816, 0.9096, 0.4799, 0.9257, 0.4586, 0.9266, 0.4586, 0.9266, 0.4799, 0.9257, 0.4798, 0.9334, 0.4609, 0.9337, 0.4628, 0.8829, 0.4816, 0.8859, 0.4808, 0.9021, 0.4614, 0.9013, 0.9376, 0.2736, 0.9492, 0.2753, 0.9277, 0.2879, 0.925, 0.2829, 0.8878, 0.288, 0.8888, 0.2995, 0.8192, 0.2855, 0.8393, 0.2729, 0.904, 0.288, 0.9068, 0.2949, 0.8888, 0.2995, 0.8878, 0.288, 0.925, 0.2829, 0.9277, 0.2879, 0.9068, 0.2949, 0.904, 0.288, 0.899, 0.02383, 0.9016, 0.02876, 0.8807, 0.03583, 0.8779, 0.02887, 0.8779, 0.02887, 0.8807, 0.03583, 0.8627, 0.04043, 0.8617, 0.02894, 0.9115, 0.01449, 0.9231, 0.01619, 0.9016, 0.02876, 0.899, 0.02383, 0.8617, 0.02894, 0.8627, 0.04043, 0.7931, 0.02643, 0.8132, 0.01375, 0.899, 0.1494, 0.9016, 0.1543, 0.8807, 0.1614, 0.8779, 0.1544, 0.8779, 0.1544, 0.8807, 0.1614, 0.8627, 0.166, 0.8617, 0.1545, 0.9115, 0.1401, 0.9231, 0.1418, 0.9016, 0.1543, 0.899, 0.1494, 0.8617, 0.1545, 0.8627, 0.166, 0.7931, 0.152, 0.8132, 0.1393, 0.9023, 0.8188, 0.8948, 0.8116, 0.9373, 0.8116, 0.9296, 0.8187, 0.9297, 0.8193, 0.9375, 0.8123, 0.935, 0.8372, 0.9286, 0.83, 0.9286, 0.83, 0.935, 0.8372, 0.896, 0.8365, 0.9028, 0.8295, 0.9028, 0.8295, 0.896, 0.8365, 0.8948, 0.8116, 0.9023, 0.8188, 0.9024, 0.881, 0.8954, 0.8738, 0.9344, 0.8744, 0.9272, 0.8814, 0.9272, 0.8814, 0.9344, 0.8744, 0.934, 0.8965, 0.927, 0.8893, 0.927, 0.8893, 0.934, 0.8965, 0.895, 0.8958, 0.9022, 0.8888, 0.9022, 0.8888, 0.895, 0.8958, 0.8954, 0.8738, 0.9024, 0.881, 0.9022, 0.9487, 0.8942, 0.9416, 0.9332, 0.9422, 0.9275, 0.9491, 0.9275, 0.9491, 0.9332, 0.9422, 0.9375, 0.9614, 0.9286, 0.9543, 0.9286, 0.9543, 0.9375, 0.9614, 0.8967, 0.9608, 0.9032, 0.9538, 0.9032, 0.9538, 0.8967, 0.9608, 0.8942, 0.9416, 0.9022, 0.9487, 0.695, 0.8848, 0.695, 0.9139, 0.6822, 0.9175, 0.6752, 0.8889, 0.202, 0.9066, 0.1981, 0.9352, 0.185, 0.9328, 0.1831, 0.9041, 0.1831, 0.9041, 0.185, 0.9328, 0.1581, 0.93, 0.1657, 0.9023, 0.2381, 0.9022, 0.2381, 0.9309, 0.2252, 0.9343, 0.2194, 0.906, 0.2194, 0.906, 0.2252, 0.9343, 0.1981, 0.9352, 0.202, 0.9066, 0.0584, 0.9059, 0.05343, 0.9358, 0.04048, 0.9325, 0.03894, 0.9033, 0.03894, 0.9033, 0.04048, 0.9325, 0.01375, 0.9282, 0.02313, 0.9004, 0.09332, 0.9017, 0.09332, 0.9309, 0.08048, 0.9346, 0.07445, 0.9061, 0.07445, 0.9061, 0.08048, 0.9346, 0.05343, 0.9358, 0.0584, 0.9059, 0.2137, 0.8776, 0.2194, 0.906, 0.202, 0.9066, 0.2058, 0.8779, 0.2381, 0.8735, 0.2381, 0.9022, 0.2194, 0.906, 0.2137, 0.8776, 0.1811, 0.8754, 0.1831, 0.9041, 0.1657, 0.9023, 0.1733, 0.8746, 0.2058, 0.8779, 0.202, 0.9066, 0.1831, 0.9041, 0.1811, 0.8754, 0.06842, 0.8776, 0.07445, 0.9061, 0.0584, 0.9059, 0.06337, 0.8761, 0.09332, 0.8724, 0.09332, 0.9017, 0.07445, 0.9061, 0.06842, 0.8776, 0.03741, 0.8741, 0.03894, 0.9033, 0.02313, 0.9004, 0.03238, 0.8726, 0.06337, 0.8761, 0.0584, 0.9059, 0.03894, 0.9033, 0.03741, 0.8741, 0.695, 0.8557, 0.695, 0.8848, 0.6752, 0.8889, 0.6682, 0.8603, 0.6682, 0.8603, 0.6752, 0.8889, 0.6565, 0.8918, 0.6577, 0.8627, 0.6577, 0.8627, 0.6565, 0.8918, 0.637, 0.8912, 0.6319, 0.8626, 0.6319, 0.8626, 0.637, 0.8912, 0.6181, 0.8911, 0.6211, 0.8621, 0.4441, 0.8799, 0.4628, 0.8829, 0.4614, 0.9013, 0.4419, 0.9005, 0.4373, 0.9275, 0.4586, 0.9266, 0.4609, 0.9337, 0.4419, 0.934, 0.4372, 0.9069, 0.4594, 0.9082, 0.4586, 0.9266, 0.4373, 0.9275, 0.4419, 0.9005, 0.4614, 0.9013, 0.4594, 0.9082, 0.4372, 0.9069, 0.4592, 0.8383, 0.4468, 0.8524, 0.4372, 0.7819, 0.4533, 0.7919, 0.4533, 0.7919, 0.4372, 0.7819, 0.4885, 0.7819, 0.4743, 0.7919, 0.4743, 0.7919, 0.4885, 0.7819, 0.4885, 0.8524, 0.4744, 0.8383, 0.4744, 0.8383, 0.4885, 0.8524, 0.4468, 0.8524, 0.4592, 0.8383, 0.4625, 0.733, 0.4513, 0.7188, 0.4885, 0.7189, 0.4744, 0.733, 0.4744, 0.733, 0.4885, 0.7189, 0.4885, 0.7819, 0.4743, 0.7636, 0.4551, 0.7636, 0.4372, 0.7819, 0.4511, 0.7189, 0.4623, 0.733, 0.4743, 0.7636, 0.4885, 0.7819, 0.4372, 0.7819, 0.4551, 0.7636, 0.1111, 0.6633, 0.126, 0.6713, 0.08179, 0.6966, 0.09477, 0.6726, 0.09355, 0.6501, 0.07766, 0.6286, 0.1246, 0.6465, 0.111, 0.6567, 0.09477, 0.6726, 0.08179, 0.6966, 0.07766, 0.6286, 0.09355, 0.6501, 0.111, 0.6567, 0.1246, 0.6465, 0.1264, 0.6708, 0.1114, 0.663, 0.02946, 0.6767, 0.01601, 0.6922, 0.01375, 0.653, 0.02878, 0.6625, 0.02878, 0.6625, 0.01375, 0.653, 0.07766, 0.6286, 0.06453, 0.6489, 0.06635, 0.6807, 0.08179, 0.6966, 0.01601, 0.6922, 0.02946, 0.6767, 0.06453, 0.6489, 0.07766, 0.6286, 0.08179, 0.6966, 0.06635, 0.6807, 0.9448, 0.7153, 0.8942, 0.7164, 0.8964, 0.7015, 0.9446, 0.7012, 0.9446, 0.7012, 0.8964, 0.7015, 0.9146, 0.6584, 0.9517, 0.6652, 0.7244, 0.9166, 0.7621, 0.9146, 0.7736, 0.944, 0.7251, 0.9352, 0.7225, 0.8703, 0.7696, 0.8557, 0.7736, 0.8668, 0.7248, 0.8761, 0.07421, 0.8127, 0.1285, 0.8088, 0.1306, 0.8319, 0.07391, 0.8385, 0.07146, 0.7959, 0.1281, 0.7949, 0.1285, 0.8088, 0.07421, 0.8127, 0.06958, 0.7695, 0.1284, 0.7712, 0.1281, 0.7949, 0.07146, 0.7959, 0.5611, 0.8721, 0.5582, 0.8557, 0.5875, 0.8682, 0.5738, 0.8776, 0.5738, 0.8776, 0.5875, 0.8682, 0.5875, 0.922, 0.5737, 0.9009, 0.5436, 0.8881, 0.518, 0.8923, 0.5582, 0.8557, 0.5611, 0.8721, 0.5737, 0.9009, 0.5875, 0.922, 0.518, 0.8923, 0.5436, 0.8881, 0.5492, 0.9309, 0.5492, 0.946, 0.5197, 0.9335, 0.5334, 0.9242, 0.5584, 0.9247, 0.5875, 0.922, 0.5492, 0.946, 0.5492, 0.9309, 0.5334, 0.9242, 0.5197, 0.9335, 0.518, 0.8923, 0.533, 0.9139, 0.533, 0.9139, 0.518, 0.8923, 0.5875, 0.922, 0.5584, 0.9247, 0.8906, 0.6049, 0.9005, 0.6157, 0.8718, 0.6309, 0.8729, 0.6142, 0.8729, 0.6142, 0.8718, 0.6309, 0.8221, 0.5955, 0.8491, 0.5973, 0.8883, 0.5771, 0.9005, 0.5546, 0.9005, 0.6157, 0.8906, 0.6049, 0.8491, 0.5973, 0.8221, 0.5955, 0.9005, 0.5546, 0.8883, 0.5771, 0.8547, 0.5426, 0.8501, 0.5291, 0.9005, 0.5546, 0.8718, 0.5534, 0.8351, 0.5726, 0.8221, 0.5955, 0.8192, 0.5451, 0.8339, 0.5532, 0.8339, 0.5532, 0.8192, 0.5451, 0.849, 0.5289, 0.8539, 0.5423, 0.8718, 0.5534, 0.9005, 0.5546, 0.8221, 0.5955, 0.8351, 0.5726, 0.8787, 0.4266, 0.9346, 0.432, 0.9342, 0.4424, 0.8754, 0.4413, 0.8754, 0.4413, 0.9342, 0.4424, 0.935, 0.4699, 0.879, 0.4756, 0.879, 0.4756, 0.935, 0.4699, 0.9365, 0.481, 0.8816, 0.4911, 0.8813, 0.4068, 0.9365, 0.415, 0.9346, 0.432, 0.8787, 0.4266, 0.01375, 0.7679, 0.06958, 0.7695, 0.07146, 0.7959, 0.01496, 0.797, 0.01496, 0.797, 0.07146, 0.7959, 0.07421, 0.8127, 0.0183, 0.8168, 0.0183, 0.8168, 0.07421, 0.8127, 0.07391, 0.8385, 0.01867, 0.8449, 0.01889, 0.7241, 0.074, 0.7314, 0.06958, 0.7695, 0.01375, 0.7679, 0.8257, 0.3984, 0.8813, 0.4068, 0.8787, 0.4266, 0.8228, 0.4211, 0.8235, 0.4813, 0.879, 0.4756, 0.8816, 0.4911, 0.8264, 0.5014, 0.8192, 0.4402, 0.8754, 0.4413, 0.879, 0.4756, 0.8235, 0.4813, 0.8228, 0.4211, 0.8787, 0.4266, 0.8754, 0.4413, 0.8192, 0.4402, 0.8192, 0.866, 0.8475, 0.8669, 0.8526, 0.917, 0.8244, 0.9161, 0.6474, 0.7047, 0.7729, 0.6914, 0.7609, 0.7566, 0.6554, 0.7586, 0.6554, 0.7586, 0.7609, 0.7566, 0.7727, 0.8129, 0.6506, 0.8048, 0.6415, 0.7584, 0.6554, 0.7586, 0.6506, 0.8048, 0.6407, 0.8184, 0.7783, 0.7557, 0.7609, 0.7566, 0.7729, 0.6914, 0.7917, 0.6852, 0.7715, 0.6757, 0.7729, 0.6914, 0.6474, 0.7047, 0.6367, 0.6911, 0.6367, 0.6911, 0.6474, 0.7047, 0.6554, 0.7586, 0.6415, 0.7584, 0.7917, 0.8171, 0.7727, 0.8129, 0.7609, 0.7566, 0.7783, 0.7557, 0.6407, 0.8184, 0.6506, 0.8048, 0.7727, 0.8129, 0.7721, 0.8282, 0.4162, 0.5824, 0.4024, 0.5969, 0.3978, 0.5355, 0.4137, 0.5492, 0.4658, 0.5774, 0.4799, 0.5905, 0.4024, 0.5969, 0.4162, 0.5824, 0.4137, 0.5492, 0.3978, 0.5355, 0.4762, 0.5374, 0.4637, 0.5513, 0.4637, 0.5513, 0.4762, 0.5374, 0.4799, 0.5905, 0.4658, 0.5774, 0.4186, 0.6365, 0.4053, 0.6532, 0.4024, 0.5969, 0.4177, 0.6093, 0.4177, 0.6093, 0.4024, 0.5969, 0.4799, 0.5905, 0.4676, 0.6058, 0.4685, 0.626, 0.4836, 0.6376, 0.4053, 0.6532, 0.4186, 0.6365, 0.4676, 0.6058, 0.4799, 0.5905, 0.4836, 0.6376, 0.4685, 0.626, 0.6259, 0.773, 0.6415, 0.7584, 0.6407, 0.8184, 0.6266, 0.802, 0.5752, 0.7743, 0.5208, 0.7602, 0.6415, 0.7584, 0.6259, 0.773, 0.6266, 0.802, 0.6407, 0.8184, 0.5208, 0.8047, 0.5759, 0.7938, 0.5759, 0.7938, 0.5208, 0.8047, 0.5208, 0.7602, 0.5752, 0.7743, 0.6227, 0.7081, 0.6367, 0.6911, 0.6415, 0.7584, 0.6247, 0.7442, 0.6247, 0.7442, 0.6415, 0.7584, 0.5208, 0.7602, 0.574, 0.7441, 0.5729, 0.7187, 0.518, 0.7103, 0.6367, 0.6911, 0.6227, 0.7081, 0.574, 0.7441, 0.5208, 0.7602, 0.518, 0.7103, 0.5729, 0.7187, 0.8244, 0.9161, 0.8526, 0.917, 0.8603, 0.9352, 0.8321, 0.9343, 0.8321, 0.9343, 0.8603, 0.9352, 0.8557, 0.9863, 0.8274, 0.9853, 0.8321, 0.8403, 0.8603, 0.8412, 0.8475, 0.8669, 0.8192, 0.866, 0.8494, 0.7816, 0.8211, 0.7816, 0.8192, 0.7307, 0.8475, 0.7307, 0.8475, 0.7307, 0.8192, 0.7307, 0.8317, 0.7083, 0.8599, 0.7083, 0.8599, 0.7083, 0.8317, 0.7083, 0.8384, 0.6584, 0.8667, 0.6584, 0.8667, 0.8128, 0.8384, 0.8128, 0.8211, 0.7816, 0.8494, 0.7816, 0.02489, 0.05538, 0.0305, 0.01375, 0.06186, 0.01798, 0.05621, 0.05952, 0.02313, 0.2242, 0.01596, 0.1781, 0.04729, 0.181, 0.05399, 0.2189, 0.04161, 0.316, 0.03301, 0.2743, 0.06362, 0.2678, 0.07125, 0.3063, 0.01375, 0.1547, 0.01844, 0.1066, 0.04951, 0.1101, 0.04502, 0.152, 0.04384, 0.3478, 0.04161, 0.316, 0.07125, 0.3063, 0.07502, 0.3456, 0.01596, 0.1781, 0.01375, 0.1547, 0.04502, 0.152, 0.04729, 0.181, 0.04502, 0.152, 0.04951, 0.1101, 0.07659, 0.1136, 0.07175, 0.151, 0.04951, 0.1101, 0.05621, 0.05952, 0.08377, 0.06332, 0.07659, 0.1136, 0.04729, 0.181, 0.04502, 0.152, 0.07175, 0.151, 0.0734, 0.1799, 0.06362, 0.2678, 0.05399, 0.2189, 0.08035, 0.2138, 0.09015, 0.2626, 0.05399, 0.2189, 0.04729, 0.181, 0.0734, 0.1799, 0.08035, 0.2138, 0.05621, 0.05952, 0.06186, 0.01798, 0.08956, 0.02179, 0.08377, 0.06332, 0.07502, 0.3456, 0.07125, 0.3063, 0.09736, 0.3025, 0.1022, 0.3428, 0.07125, 0.3063, 0.06362, 0.2678, 0.09015, 0.2626, 0.09736, 0.3025, 0.07175, 0.151, 0.07659, 0.1136, 0.1192, 0.1204, 0.1132, 0.1494, 0.0734, 0.1799, 0.07175, 0.151, 0.1132, 0.1494, 0.1151, 0.1786, 0.09736, 0.3025, 0.09015, 0.2626, 0.1337, 0.2542, 0.1403, 0.2955, 0.08035, 0.2138, 0.0734, 0.1799, 0.1151, 0.1786, 0.1225, 0.2042, 0.1022, 0.3428, 0.09736, 0.3025, 0.1403, 0.2955, 0.1462, 0.3417, 0.08377, 0.06332, 0.08956, 0.02179, 0.1341, 0.02845, 0.128, 0.07007, 0.09015, 0.2626, 0.08035, 0.2138, 0.1225, 0.2042, 0.1337, 0.2542, 0.07659, 0.1136, 0.08377, 0.06332, 0.128, 0.07007, 0.1192, 0.1204, 0.4867, 0.1733, 0.4874, 0.1396, 0.5262, 0.1383, 0.5258, 0.1752, 0.4896, 0.3, 0.4894, 0.2384, 0.527, 0.2374, 0.5295, 0.2947, 0.4894, 0.2384, 0.4867, 0.1733, 0.5258, 0.1752, 0.527, 0.2374, 0.4911, 0.07857, 0.4933, 0.02008, 0.535, 0.02763, 0.5304, 0.08105, 0.4932, 0.3362, 0.4896, 0.3, 0.5295, 0.2947, 0.5349, 0.3294, 0.4874, 0.1396, 0.4911, 0.07857, 0.5304, 0.08105, 0.5262, 0.1383, 0.5687, 0.1374, 0.5721, 0.08404, 0.6117, 0.08659, 0.6086, 0.1393, 0.5764, 0.3215, 0.5717, 0.2878, 0.6106, 0.2846, 0.6149, 0.3182, 0.5721, 0.08404, 0.5764, 0.03662, 0.6149, 0.03923, 0.6117, 0.08659, 0.5686, 0.236, 0.5683, 0.1779, 0.6078, 0.1783, 0.6082, 0.2348, 0.5717, 0.2878, 0.5686, 0.236, 0.6082, 0.2348, 0.6106, 0.2846, 0.5683, 0.1779, 0.5687, 0.1374, 0.6086, 0.1393, 0.6078, 0.1783])
me_cube_002.materials.append(mat_material)
me_cube_002.use_remesh_fix_poles = True
me_cube_002.use_remesh_preserve_attributes = False
me_cube_002.use_mirror_vertex_groups = False
me_cube_002.update()
arm_armature_002 = bpy.data.armatures.new('Armature.002')  # bones are not reproduced

# ---- objects
ob_armature = bpy.data.objects.new('Armature', arm_armature_002)
ob_arms = bpy.data.objects.new('Arms', me_cube_002)

# ---- transforms, parenting, visibility, modifiers, constraints
ob_armature.location = (0.0, 0.0, 0.0)
ob_armature.display_type = 'SOLID'
ob_armature.show_in_front = True
ob_armature.lineart.crease_threshold = 0.0
ob_arms.parent = ob_armature
ob_arms.location = (0.0, 0.0, 0.0)
ob_arms.lineart.crease_threshold = 0.0
_vg = ob_arms.vertex_groups.new(name='Bone')
for _i, _w in zip([156, 157, 158, 159, 160, 161, 162, 163, 164, 165, 166, 167, 306, 307, 308, 309, 310, 311, 312, 313, 314, 315, 316, 317], [0.1034, 0.1006, 0.09609, 0.07839, 0.1095, 0.1069, 0.9456, 0.947, 0.9584, 0.9539, 0.9582, 0.9722, 0.7585, 0.7733, 0.8272, 0.7543, 0.7844, 0.7805, 0.9942, 0.9962, 0.9963, 0.9942, 0.9956, 0.9977]): _vg.add([_i], _w, 'REPLACE')
_vg = ob_arms.vertex_groups.new(name='Bone.001')
for _i, _w in zip([130, 131, 132, 133, 134, 136, 137, 138, 139, 140, 141, 142, 143, 144, 145, 146, 147, 148, 149, 150, 151, 152, 153, 154, 155, 156, 157, 158, 159, 160, 161, 162, 163, 164, 165, 166, 167, 292, 293, 294, 296, 298, 299, 300, 301, 302, 303, 304, 305, 306, 307, 308, 309, 310, 311], [0.1531, 0.1387, 0.9235, 0.8654, 0.8542, 0.8712, 0.08814, 0.8838, 0.3808, 0.377, 0.3816, 0.3728, 0.4399, 0.44, 0.282, 0.3257, 0.9959, 0.9476, 0.3773, 0.3762, 0.9916, 0.9924, 0.9964, 0.9922, 0.9919, 0.8965, 0.8992, 0.9038, 0.9216, 0.8904, 0.8929, 0.05441, 0.05296, 0.03324, 0.04217, 0.03354, 0.005654, 0.001346, 0.003785, 0.004861, 0.01585, 0.02986, 0.03914, 0.04786, 0.05132, 0.1448, 0.1584, 0.1467, 0.1548, 0.2415, 0.2267, 0.1728, 0.2456, 0.2156, 0.2194]): _vg.add([_i], _w, 'REPLACE')
_vg = ob_arms.vertex_groups.new(name='Bone.002')
for _i, _w in zip([88, 89, 90, 91, 92, 93, 94, 95, 96, 97, 98, 99, 100, 101, 102, 103, 104, 105, 106, 107, 108, 109, 110, 111, 112, 113, 114, 115, 116, 117, 118, 119, 120, 121, 122, 123, 124, 125, 126, 127, 128, 129, 130, 131, 132, 133, 134, 135, 136, 137, 138, 139, 140, 141, 142, 143, 144, 145, 146, 148, 149, 150, 290, 291, 292, 293, 294, 295, 296, 297, 298, 299, 300, 301, 302, 303, 304, 305], [0.9981, 0.9982, 0.9981, 0.9983, 0.9982, 0.9981, 0.9984, 0.9981, 0.9979, 0.998, 0.9982, 0.9983, 0.9969, 0.9973, 0.9988, 0.9998, 0.9981, 0.9981, 0.9988, 0.9989, 0.9979, 0.9976, 0.991, 0.995, 0.9931, 0.9914, 0.9983, 0.9983, 0.9875, 0.9876, 0.9874, 0.9876, 0.9885, 0.9883, 0.9868, 0.9867, 0.9891, 0.9994, 0.9833, 0.9826, 0.9875, 0.9875, 0.8469, 0.8613, 0.07643, 0.1345, 0.1457, 0.9799, 0.1286, 0.9119, 0.116, 0.6191, 0.623, 0.6184, 0.6272, 0.5601, 0.56, 0.718, 0.6742, 0.05235, 0.6226, 0.6237, 0.9829, 0.9802, 0.9743, 0.9731, 0.9726, 0.9844, 0.9671, 0.9981, 0.9601, 0.9554, 0.9511, 0.9487, 0.8552, 0.8416, 0.8532, 0.8451]): _vg.add([_i], _w, 'REPLACE')
_vg = ob_arms.vertex_groups.new(name='Bone.003')
for _i, _w in zip([72, 73, 74, 75, 76, 77, 82, 83, 84, 85, 86, 87, 246, 251, 252, 262, 263, 264, 265, 266, 267, 268, 269, 270, 271, 272, 273, 274, 275, 276, 277, 278, 279, 280, 281, 282, 283, 284, 285, 286, 287, 288, 289], [0.09352, 0.5503, 0.1252, 0.6311, 0.118, 0.5802, 0.9149, 0.9678, 0.9674, 0.9597, 0.8965, 0.9236, 0.004068, 0.00297, 0.01868, 0.6668, 0.675, 0.6693, 0.7562, 0.748, 0.7613, 0.6729, 0.6894, 0.681, 0.7828, 0.78, 0.7824, 0.6005, 0.2068, 0.899, 0.9814, 0.2258, 0.2587, 0.9907, 0.9726, 0.666, 0.6942, 0.7632, 0.7877, 0.6835, 0.6758, 0.7946, 0.7835]): _vg.add([_i], _w, 'REPLACE')
_vg = ob_arms.vertex_groups.new(name='Bone.004')
for _i, _w in zip([43, 44, 45, 46, 47, 50, 52, 53, 54, 55, 56, 57, 58, 59, 60, 61, 62, 63, 64, 67, 68, 69, 70, 71, 72, 73, 74, 75, 76, 77, 82, 83, 84, 85, 86, 87, 168, 169, 170, 171, 172, 173, 175, 176, 178, 179, 180, 181, 218, 219, 220, 221, 234, 235, 238, 239, 240, 241, 242, 243, 244, 245, 246, 247, 248, 249, 250, 251, 252, 253, 254, 255, 256, 257, 258, 259, 260, 261, 262, 263, 264, 265, 266, 267, 268, 269, 270, 271, 272, 273, 274, 275, 276, 278, 279, 281, 282, 283, 284, 285, 286, 287, 288, 289], [0.001735, 0.002981, 0.03902, 0.02586, 0.02828, 0.07736, 0.07777, 0.01586, 0.01581, 0.01586, 0.01581, 0.01609, 0.01625, 0.01557, 0.01543, 0.9133, 0.006489, 0.01584, 0.01583, 0.9223, 0.9238, 0.8992, 0.8835, 0.8794, 0.9064, 0.4497, 0.8747, 0.3689, 0.8819, 0.4198, 0.08508, 0.01432, 0.01512, 0.03053, 0.1035, 0.07638, 0.9912, 0.9893, 0.9829, 0.9849, 0.9874, 0.9914, 0.06707, 0.06854, 0.01611, 0.01604, 0.01556, 0.01563, 0.0133, 0.01391, 0.01774, 0.01805, 0.005989, 0.01428, 0.7476, 0.7439, 0.8908, 0.891, 0.8775, 0.8735, 0.8329, 0.8164, 0.9722, 0.9841, 0.9849, 0.9896, 0.9884, 0.9727, 0.9649, 0.9792, 0.9886, 0.9921, 0.9939, 0.9899, 0.9924, 0.992, 0.9912, 0.9926, 0.3332, 0.325, 0.3307, 0.2438, 0.252, 0.2387, 0.3271, 0.3106, 0.319, 0.2171, 0.22, 0.2176, 0.3995, 0.7932, 0.101, 0.7741, 0.7413, 0.004843, 0.334, 0.3057, 0.2368, 0.2123, 0.3164, 0.3241, 0.2054, 0.2165]): _vg.add([_i], _w, 'REPLACE')
_vg = ob_arms.vertex_groups.new(name='Bone.005')
for _i, _w in zip([0, 1, 2, 3, 4, 5, 6, 7, 8, 9, 10, 11, 12, 13, 14, 15, 16, 17, 18, 19, 20, 21, 22, 23, 24, 25, 26, 27, 28, 29, 30, 31, 32, 33, 34, 35, 36, 37, 38, 39, 40, 41, 42, 43, 44, 45, 46, 47, 48, 49, 50, 51, 52, 53, 54, 55, 56, 57, 58, 59, 60, 61, 62, 63, 64, 65, 66, 67, 68, 69, 70, 71, 78, 79, 80, 81, 174, 175, 176, 177, 178, 179, 180, 181, 182, 183, 184, 185, 186, 187, 188, 189, 190, 191, 192, 193, 194, 195, 196, 197, 198, 199, 200, 201, 202, 203, 204, 205, 206, 207, 208, 209, 210, 211, 212, 213, 214, 215, 216, 217, 218, 219, 220, 221, 222, 223, 224, 225, 226, 227, 228, 229, 230, 231, 232, 233, 234, 235, 236, 237, 238, 239, 240, 241, 242, 243, 244, 245], [0.9999, 1.0, 0.9999, 1.0, 1.0, 0.9999, 1.0, 0.9999, 0.9999, 0.9999, 0.9999, 0.9999, 0.9997, 0.9998, 0.9997, 0.9998, 0.9999, 0.9999, 0.9999, 1.0, 0.9999, 0.9999, 0.9998, 1.0, 0.9997, 0.9999, 1.0, 1.0, 0.9976, 0.9976, 0.9977, 0.9976, 0.9969, 0.9969, 0.997, 0.997, 0.9959, 0.9935, 0.9959, 0.9945, 0.9977, 0.9977, 0.9986, 0.9741, 0.9735, 0.9555, 0.9621, 0.9609, 0.9841, 0.9948, 0.9226, 0.9922, 0.9222, 0.9671, 0.9671, 0.9671, 0.9671, 0.967, 0.9669, 0.9672, 0.9673, 0.08656, 0.9718, 0.9671, 0.9671, 0.9834, 0.999, 0.07752, 0.07611, 0.1007, 0.1164, 0.1205, 0.9989, 0.999, 0.9965, 0.9967, 0.9907, 0.9329, 0.9315, 0.9895, 0.9669, 0.967, 0.9672, 0.9672, 0.9999, 0.9999, 0.9999, 0.9999, 1.0, 0.9999, 1.0, 1.0, 0.997, 0.9971, 0.9972, 0.997, 0.9997, 0.9997, 0.9998, 0.9997, 1.0, 0.9997, 0.9996, 0.9993, 0.9954, 0.9967, 0.9951, 0.9961, 0.9999, 0.9999, 1.0, 0.9999, 0.9966, 0.9964, 0.9961, 0.9965, 0.9998, 0.9998, 0.9998, 0.9998, 0.9683, 0.968, 0.9661, 0.966, 0.999, 0.9969, 0.9989, 0.9972, 0.9994, 0.9994, 0.9993, 0.9997, 0.9788, 0.9939, 0.993, 0.9781, 0.972, 0.9679, 0.9892, 0.994, 0.2523, 0.256, 0.109, 0.1089, 0.1224, 0.1264, 0.167, 0.1835]): _vg.add([_i], _w, 'REPLACE')
_vg = ob_arms.vertex_groups.new(name='R_H_UPPR')
for _i, _w in zip([156, 157, 158, 159, 160, 161, 162, 163, 164, 165, 166, 167, 306, 307, 308, 309, 310, 311, 312, 313, 314, 315, 316, 317], [0.1037, 0.1053, 0.1009, 0.07869, 0.1046, 0.1023, 0.9503, 0.952, 0.9581, 0.9489, 0.9535, 0.9718, 0.7694, 0.7619, 0.8263, 0.7645, 0.7837, 0.7694, 0.9951, 0.9961, 0.9955, 0.9951, 0.9948, 0.9977]): _vg.add([_i], _w, 'REPLACE')
_vg = ob_arms.vertex_groups.new(name='R_H_LOWR')
for _i, _w in zip([130, 131, 132, 133, 134, 135, 136, 137, 138, 143, 144, 147, 148, 151, 152, 153, 154, 155, 156, 157, 158, 159, 160, 161, 162, 163, 164, 165, 166, 167, 290, 291, 295, 297, 298, 299, 300, 301, 302, 303, 304, 305, 306, 307, 308, 309, 310, 311], [0.07714, 0.01555, 0.9256, 0.8191, 0.8112, 0.09051, 0.9054, 0.1477, 0.9134, 0.09627, 0.06839, 0.9959, 0.9492, 0.9897, 0.9905, 0.9964, 0.9936, 0.9934, 0.8962, 0.8945, 0.8989, 0.9213, 0.8953, 0.8976, 0.04932, 0.04601, 0.03381, 0.05107, 0.04307, 0.00632, 0.004274, 0.004827, 0.04543, 0.01931, 0.1059, 0.1016, 0.09216, 0.0929, 0.4166, 0.4024, 0.4174, 0.4101, 0.2306, 0.238, 0.1736, 0.2354, 0.2163, 0.2305]): _vg.add([_i], _w, 'REPLACE')
_vg = ob_arms.vertex_groups.new(name='R_THMB_UPPR')
for _i, _w in zip([110, 111, 124, 125, 130, 131, 132, 133, 134, 135, 136, 137, 138, 139, 140, 142, 143, 144, 145, 146, 148, 290, 291, 294, 295, 296, 297, 298, 299, 300, 301, 302, 303, 304, 305], [0.05104, 0.04158, 0.009772, 0.05815, 0.8231, 0.9098, 0.06372, 0.1675, 0.173, 0.8322, 0.06664, 0.7309, 0.06062, 0.01762, 0.06368, 0.05888, 0.8522, 0.8622, 0.9388, 0.9318, 0.0411, 0.01923, 0.02661, 0.2305, 0.1974, 0.2094, 0.2216, 0.126, 0.1307, 0.08749, 0.09075, 0.4161, 0.4195, 0.3616, 0.3589]): _vg.add([_i], _w, 'REPLACE')
_vg = ob_arms.vertex_groups.new(name='R_THMB_LWR')
for _i, _w in zip([139, 140, 141, 142, 143, 144, 145, 146, 149, 150], [0.9633, 0.9366, 0.9748, 0.9407, 0.04789, 0.0673, 0.0486, 0.06075, 0.9978, 0.9926]): _vg.add([_i], _w, 'REPLACE')
_vg = ob_arms.vertex_groups.new(name='R_FNGR_SML_UPPR')
for _i, _w in zip([103, 109, 112, 113, 120, 121, 122, 123, 125, 126, 127, 290, 291, 292, 293, 295, 297, 298, 299, 300, 301, 302, 303, 304, 305], [0.05663, 0.01556, 0.1689, 0.7804, 0.5117, 0.8717, 0.4733, 0.17, 0.09708, 0.9169, 0.9223, 0.1625, 0.7838, 0.91, 0.9139, 0.01162, 0.1128, 0.1715, 0.622, 0.6783, 0.7429, 0.05535, 0.1378, 0.1582, 0.188]): _vg.add([_i], _w, 'REPLACE')
_vg = ob_arms.vertex_groups.new(name='R_FNGR_SML_LWR')
for _i, _w in zip([112, 116, 117, 118, 119, 120, 121, 122, 123, 126, 127, 128, 129], [0.009864, 0.9929, 0.9912, 0.9853, 0.977, 0.4665, 0.1186, 0.5262, 0.8275, 0.02128, 0.04448, 0.9989, 0.9984]): _vg.add([_i], _w, 'REPLACE')
_vg = ob_arms.vertex_groups.new(name='R_FNGR_MDM_UPPR')
for _i, _w in zip([99, 100, 101, 102, 103, 106, 107, 108, 109, 110, 111, 112, 113, 124, 125, 126, 135, 137, 290, 291, 292, 293, 294, 295, 296, 297, 298, 299, 300, 301, 302, 303, 304, 305], [0.02002, 0.03507, 0.05866, 0.8129, 0.7943, 0.5305, 0.8501, 0.4699, 0.124, 0.09912, 0.7834, 0.7404, 0.135, 0.06723, 0.693, 0.03358, 0.03332, 0.08226, 0.7395, 0.1144, 0.05922, 0.01403, 0.1212, 0.5764, 0.124, 0.4891, 0.5636, 0.1131, 0.1312, 0.06104, 0.1019, 0.01334, 0.05651, 0.02273]): _vg.add([_i], _w, 'REPLACE')
_vg = ob_arms.vertex_groups.new(name='R_FNGR_MDM_LWR')
for _i, _w in zip([89, 91, 92, 94, 102, 106, 107, 108, 109, 112, 113, 114, 115], [0.9943, 0.9885, 0.9874, 0.9747, 0.01183, 0.4649, 0.1401, 0.5202, 0.841, 0.0336, 0.05576, 0.9987, 0.9987]): _vg.add([_i], _w, 'REPLACE')
_vg = ob_arms.vertex_groups.new(name='R_FNGR_POINT_UPPR')
for _i, _w in zip([96, 97, 98, 99, 100, 101, 102, 103, 110, 111, 124, 125, 130, 131, 137, 294, 295, 296, 297, 298, 299], [0.4717, 0.05763, 0.4469, 0.05284, 0.9308, 0.8843, 0.09682, 0.08646, 0.8221, 0.1232, 0.8921, 0.1271, 0.06758, 0.02555, 0.003974, 0.6052, 0.1414, 0.6309, 0.1358, 0.001433, 0.001063]): _vg.add([_i], _w, 'REPLACE')
_vg = ob_arms.vertex_groups.new(name='R_FNGR_POINT_LRW')
for _i, _w in zip([88, 90, 93, 95, 96, 97, 98, 99, 101, 102, 103, 104, 105], [0.992, 0.9919, 0.9982, 0.9979, 0.5264, 0.9412, 0.5296, 0.909, 0.04344, 0.02017, 0.03757, 0.9996, 0.9995]): _vg.add([_i], _w, 'REPLACE')
_vg = ob_arms.vertex_groups.new(name='L_H_UPPR')
for _i, _w in zip([72, 73, 74, 75, 76, 77, 82, 83, 84, 85, 86, 87, 262, 263, 264, 265, 266, 267, 268, 269, 270, 271, 272, 273, 274, 275, 276, 277, 278, 279, 280, 281, 282, 283, 284, 285, 286, 287, 288, 289], [0.08865, 0.2984, 0.09139, 0.2981, 0.1143, 0.4883, 0.8803, 0.9631, 0.967, 0.9592, 0.8493, 0.8658, 0.5264, 0.5415, 0.553, 0.6705, 0.6507, 0.6655, 0.5305, 0.5436, 0.5598, 0.699, 0.6986, 0.7, 0.5153, 0.1789, 0.8671, 0.9718, 0.1173, 0.1512, 0.9818, 0.9654, 0.5229, 0.5166, 0.6459, 0.7089, 0.5277, 0.5576, 0.717, 0.7044]): _vg.add([_i], _w, 'REPLACE')
_vg = ob_arms.vertex_groups.new(name='L_H_LOWR')
for _i, _w in zip([42, 43, 45, 46, 47, 48, 49, 50, 51, 52, 61, 62, 65, 66, 67, 68, 69, 70, 71, 72, 73, 74, 75, 76, 77, 80, 81, 82, 83, 84, 85, 86, 87, 168, 169, 170, 171, 172, 173, 174, 175, 176, 177, 222, 223, 224, 228, 229, 231, 232, 233, 234, 235, 236, 237, 238, 239, 240, 241, 242, 243, 244, 245, 246, 247, 248, 249, 250, 251, 252, 253, 254, 255, 256, 257, 258, 259, 260, 261, 262, 263, 264, 265, 266, 267, 268, 269, 270, 271, 272, 273, 274, 275, 276, 277, 278, 279, 281, 282, 283, 284, 285, 286, 287, 288, 289], [0.1016, 0.002145, 0.9037, 0.01924, 0.07229, 0.4646, 0.07237, 0.8968, 0.1688, 0.8945, 0.9897, 0.9135, 0.4793, 0.0982, 0.96, 0.9578, 0.9879, 0.9868, 0.9862, 0.9113, 0.7016, 0.9086, 0.7019, 0.8857, 0.5117, 0.07065, 0.06229, 0.1197, 0.02374, 0.01607, 0.03156, 0.1507, 0.1342, 0.993, 0.9912, 0.9901, 0.9906, 0.9896, 0.994, 0.013, 0.2299, 0.2128, 0.037, 0.02096, 0.008172, 0.02503, 0.0477, 0.04947, 0.397, 0.4973, 0.04707, 0.5584, 0.5646, 0.6461, 0.1873, 0.9714, 0.9706, 0.9681, 0.9749, 0.866, 0.8696, 0.9791, 0.976, 0.9764, 0.9858, 0.9912, 0.993, 0.9902, 0.9825, 0.9799, 0.9875, 0.9981, 0.9985, 0.9988, 0.9981, 0.9968, 0.9971, 0.9968, 0.9967, 0.4736, 0.4585, 0.447, 0.3295, 0.3493, 0.3345, 0.4695, 0.4564, 0.4402, 0.301, 0.3014, 0.3, 0.4847, 0.8211, 0.1329, 0.006425, 0.8827, 0.8488, 0.01927, 0.4771, 0.4834, 0.3541, 0.2911, 0.4722, 0.4424, 0.283, 0.2956]): _vg.add([_i], _w, 'REPLACE')
_vg = ob_arms.vertex_groups.new(name='L_THMB_UPPR')
for _i, _w in zip([42, 43, 44, 45, 46, 47, 48, 49, 50, 51, 52, 57, 58, 59, 60, 62, 65, 66, 67, 68, 78, 79, 80, 81, 174, 175, 176, 177, 178, 179, 180, 181, 218, 219, 220, 221, 222, 223, 224, 226, 227, 228, 229, 230, 231, 232, 233, 234, 235, 236, 237, 238, 239, 240, 242, 243], [0.1202, 0.9636, 0.9727, 0.09225, 0.9609, 0.9193, 0.4162, 0.8694, 0.09174, 0.7672, 0.09448, 0.4966, 0.4978, 0.8197, 0.9019, 0.08445, 0.414, 0.1367, 0.02939, 0.03383, 0.108, 0.0984, 0.07337, 0.06382, 0.9065, 0.7684, 0.7842, 0.8848, 0.7075, 0.2593, 0.8713, 0.5633, 0.9827, 0.9791, 0.9478, 0.9536, 0.1912, 0.01246, 0.1728, 0.01811, 0.03951, 0.09008, 0.1082, 0.9667, 0.5293, 0.4332, 0.9306, 0.3876, 0.3792, 0.3157, 0.7813, 0.002603, 0.003645, 0.01318, 0.1334, 0.1297]): _vg.add([_i], _w, 'REPLACE')
_vg = ob_arms.vertex_groups.new(name='L_THMB_LWR')
for _i, _w in zip([53, 54, 55, 56, 57, 58, 59, 60, 63, 64, 178, 179, 180, 181, 220, 221], [0.9841, 0.9824, 0.9781, 0.9777, 0.5031, 0.5017, 0.1801, 0.09781, 0.9938, 0.9928, 0.2923, 0.7406, 0.1286, 0.4366, 0.0451, 0.03447]): _vg.add([_i], _w, 'REPLACE')
_vg = ob_arms.vertex_groups.new(name='L_FNGR_SML_UPPR')
for _i, _w in zip([24, 25, 32, 33, 34, 35, 36, 37, 38, 39, 42, 48, 65, 66, 80, 81, 190, 191, 192, 193, 200, 201, 202, 203, 204, 205, 210, 211, 212, 213, 222, 223, 224, 225, 228, 229, 234, 235], [0.05048, 0.056, 0.422, 0.1526, 0.402, 0.1713, 0.9709, 0.896, 0.9753, 0.9241, 0.1483, 0.07048, 0.06915, 0.1437, 0.6836, 0.6986, 0.3431, 0.332, 0.08706, 0.06803, 0.09924, 0.09021, 0.7442, 0.9051, 0.8725, 0.9425, 0.9663, 0.9545, 0.9579, 0.974, 0.02663, 0.8294, 0.02562, 0.8722, 0.07959, 0.08115, 0.0123, 0.02098]): _vg.add([_i], _w, 'REPLACE')
_vg = ob_arms.vertex_groups.new(name='L_FNGR_SML_LWR')
for _i, _w in zip([28, 29, 30, 31, 32, 33, 34, 35, 40, 41, 190, 191, 192, 193, 210, 211, 212, 213], [0.9972, 0.9988, 0.9926, 0.9937, 0.578, 0.8471, 0.5978, 0.8285, 0.9997, 0.9994, 0.6568, 0.6679, 0.9128, 0.9319, 0.01518, 0.03473, 0.02602, 0.0007138]): _vg.add([_i], _w, 'REPLACE')
_vg = ob_arms.vertex_groups.new(name='L_FNGR_MDM_UPPR')
for _i, _w in zip([13, 14, 15, 18, 19, 20, 21, 22, 23, 24, 25, 36, 37, 39, 42, 48, 49, 51, 65, 66, 78, 79, 80, 81, 174, 177, 186, 187, 188, 189, 194, 195, 196, 197, 198, 199, 200, 201, 202, 203, 204, 205, 206, 207, 208, 209, 222, 223, 224, 225, 226, 227, 228, 229, 231, 232, 236], [0.02695, 0.02551, 0.0568, 0.414, 0.2063, 0.4236, 0.1147, 0.9299, 0.9132, 0.9085, 0.8958, 0.0003624, 0.09123, 0.06352, 0.5829, 0.03973, 0.03054, 0.0314, 0.01908, 0.5728, 0.2098, 0.2113, 0.159, 0.1619, 0.0065, 0.02061, 0.3435, 0.3427, 0.05225, 0.1053, 0.06316, 0.03703, 0.1506, 0.1044, 0.8445, 0.8284, 0.861, 0.8801, 0.2343, 0.08915, 0.1073, 0.04446, 0.969, 0.9666, 0.9434, 0.9565, 0.4857, 0.102, 0.5137, 0.07554, 0.09549, 0.1187, 0.6969, 0.6721, 0.05051, 0.05057, 0.004589]): _vg.add([_i], _w, 'REPLACE')
_vg = ob_arms.vertex_groups.new(name='L_FNGR_MDM_LWR')
for _i, _w in zip([1, 3, 4, 6, 18, 19, 20, 21, 26, 27, 186, 187, 188, 189, 206, 207, 208, 209], [0.9989, 0.9968, 0.9953, 0.9905, 0.5856, 0.7932, 0.5762, 0.885, 0.9994, 0.9996, 0.6562, 0.6571, 0.9477, 0.8945, 0.006198, 0.01007, 0.05143, 0.02998]): _vg.add([_i], _w, 'REPLACE')
_vg = ob_arms.vertex_groups.new(name='L_FNGR_POINT_UPPR')
for _i, _w in zip([8, 9, 10, 11, 12, 13, 14, 15, 22, 23, 24, 25, 42, 66, 78, 79, 174, 177, 182, 183, 184, 185, 194, 195, 196, 197, 198, 199, 200, 214, 215, 216, 217, 222, 224, 226, 227, 228, 229], [0.4243, 0.1745, 0.4126, 0.1582, 0.9717, 0.951, 0.9565, 0.9346, 0.03957, 0.05222, 0.01323, 0.02258, 0.04379, 0.047, 0.6527, 0.6599, 0.01247, 0.01667, 0.08063, 0.3472, 0.07765, 0.3386, 0.9215, 0.9464, 0.8374, 0.8895, 0.1249, 0.143, 0.006189, 0.9679, 0.9612, 0.9583, 0.954, 0.2491, 0.238, 0.8573, 0.8223, 0.08439, 0.08852]): _vg.add([_i], _w, 'REPLACE')
_vg = ob_arms.vertex_groups.new(name='L_FNGR_POINT_LRW')
for _i, _w in zip([0, 2, 5, 7, 8, 9, 10, 11, 16, 17, 182, 183, 184, 185, 214, 215, 216, 217], [0.9929, 0.9935, 0.9983, 0.9978, 0.5756, 0.8253, 0.5872, 0.8416, 0.9997, 0.9995, 0.9193, 0.6527, 0.9223, 0.6612, 0.01159, 0.02369, 0.02801, 0.0368]): _vg.add([_i], _w, 'REPLACE')
_m = ob_arms.modifiers.new('Armature', 'ARMATURE')
_m = ob_arms.modifiers.new('Armature.001', 'ARMATURE')
_m.object = ob_armature

# ---- collection membership
scene.collection.objects.link(ob_armature)
scene.collection.objects.link(ob_arms)

# ---- scene / render settings (as saved in the file)
scene.frame_start = 1; scene.frame_end = 21; scene.frame_set(5)
scene.render.engine = 'BLENDER_EEVEE_NEXT'
scene.cycles.use_denoising = False
scene.cycles.samples = 128
scene.cycles.sampling_pattern = 'TABULATED_SOBOL'
scene.cycles.use_adaptive_sampling = False
scene.cycles.use_light_tree = False
scene.view_settings.view_transform = 'Filmic'
bpy.context.view_layer.update()

# ---- added for rendering (the .blend has no active camera and no usable light): camera, sun
cam_auto = bpy.data.cameras.new('AutoCamera')
cam_auto.lens = 50.0
cam_auto.sensor_width = 36.0
cam_auto.clip_end = 1000.0
ob_auto_camera = bpy.data.objects.new('AutoCamera', cam_auto)
scene.collection.objects.link(ob_auto_camera)
ob_auto_camera.location = (0.42035, -0.565801, 0.510725)
ob_auto_camera.rotation_euler = (1.09748, -7.21219e-08, 0.694738)
scene.camera = ob_auto_camera
light_auto_sun = bpy.data.lights.new('AutoSun', 'SUN')
light_auto_sun.energy = 3.0
light_auto_sun.angle = 0.0523599
ob_auto_sun = bpy.data.objects.new('AutoSun', light_auto_sun)
scene.collection.objects.link(ob_auto_sun)
ob_auto_sun.rotation_euler = (0.872665, 0.174533, 0.523599)
bpy.context.view_layer.update()
